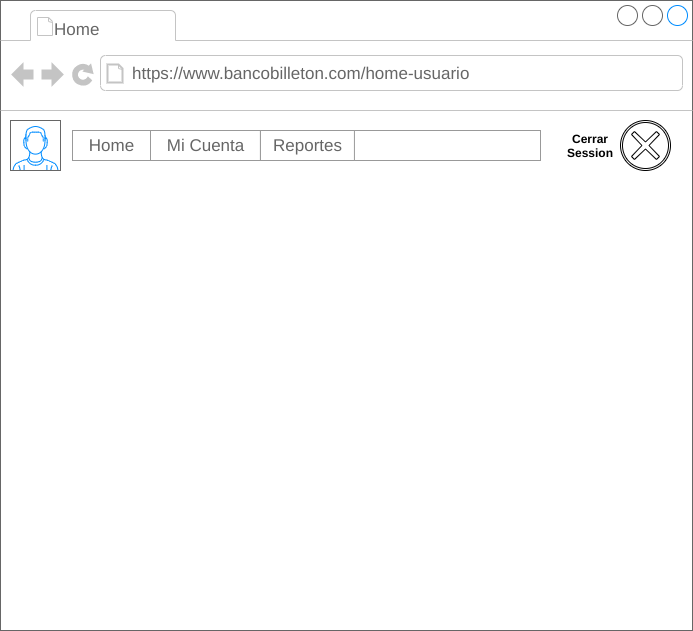

The diagram above was exported from draw.io. Its source (the exported page's mxGraphModel, read from the mxfile embedded in the PNG):
<mxGraphModel dx="1102" dy="426" grid="1" gridSize="10" guides="1" tooltips="1" connect="1" arrows="1" fold="1" page="1" pageScale="1" pageWidth="827" pageHeight="1169" math="0" shadow="0">
  <root>
    <mxCell id="VhMW5zqH3-2L6XTquF_t-0" />
    <mxCell id="VhMW5zqH3-2L6XTquF_t-1" parent="VhMW5zqH3-2L6XTquF_t-0" />
    <mxCell id="cz0rVSsATu6JSTQNMOIr-0" value="" style="strokeWidth=1;shadow=0;dashed=0;align=center;html=1;shape=mxgraph.mockup.containers.browserWindow;rSize=0;strokeColor=#666666;strokeColor2=#008cff;strokeColor3=#c4c4c4;mainText=,;recursiveResize=0;" parent="VhMW5zqH3-2L6XTquF_t-1" vertex="1">
      <mxGeometry x="90" y="140" width="692" height="630" as="geometry" />
    </mxCell>
    <mxCell id="cz0rVSsATu6JSTQNMOIr-1" value="Home" style="strokeWidth=1;shadow=0;dashed=0;align=center;html=1;shape=mxgraph.mockup.containers.anchor;fontSize=17;fontColor=#666666;align=left;" parent="cz0rVSsATu6JSTQNMOIr-0" vertex="1">
      <mxGeometry x="52" y="20" width="118" height="18" as="geometry" />
    </mxCell>
    <mxCell id="cz0rVSsATu6JSTQNMOIr-2" value="https://www.bancobilleton.com/home-usuario" style="strokeWidth=1;shadow=0;dashed=0;align=center;html=1;shape=mxgraph.mockup.containers.anchor;rSize=0;fontSize=17;fontColor=#666666;align=left;" parent="cz0rVSsATu6JSTQNMOIr-0" vertex="1">
      <mxGeometry x="130" y="60" width="250" height="26" as="geometry" />
    </mxCell>
    <mxCell id="cz0rVSsATu6JSTQNMOIr-19" value="" style="verticalLabelPosition=bottom;shadow=0;dashed=0;align=center;html=1;verticalAlign=top;strokeWidth=1;shape=mxgraph.mockup.containers.userMale;strokeColor=#666666;strokeColor2=#008cff;" parent="cz0rVSsATu6JSTQNMOIr-0" vertex="1">
      <mxGeometry x="10" y="120" width="50" height="50" as="geometry" />
    </mxCell>
    <mxCell id="cz0rVSsATu6JSTQNMOIr-21" value="" style="strokeWidth=1;shadow=0;dashed=0;align=center;html=1;shape=mxgraph.mockup.forms.rrect;rSize=0;strokeColor=#999999;" parent="cz0rVSsATu6JSTQNMOIr-0" vertex="1">
      <mxGeometry x="72" y="130" width="468" height="30" as="geometry" />
    </mxCell>
    <mxCell id="cz0rVSsATu6JSTQNMOIr-22" value="Home" style="strokeColor=inherit;fillColor=inherit;gradientColor=inherit;strokeWidth=1;shadow=0;dashed=0;align=center;html=1;shape=mxgraph.mockup.forms.rrect;rSize=0;fontSize=17;fontColor=#666666;" parent="cz0rVSsATu6JSTQNMOIr-21" vertex="1">
      <mxGeometry width="78.00000000000001" height="30" as="geometry" />
    </mxCell>
    <mxCell id="cz0rVSsATu6JSTQNMOIr-23" value="Mi Cuenta" style="strokeColor=inherit;fillColor=inherit;gradientColor=inherit;strokeWidth=1;shadow=0;dashed=0;align=center;html=1;shape=mxgraph.mockup.forms.rrect;rSize=0;fontSize=17;fontColor=#666666;" parent="cz0rVSsATu6JSTQNMOIr-21" vertex="1">
      <mxGeometry x="78.00000000000001" width="109.95180722891565" height="30" as="geometry" />
    </mxCell>
    <mxCell id="cz0rVSsATu6JSTQNMOIr-24" value="Reportes" style="strokeColor=inherit;fillColor=inherit;gradientColor=inherit;strokeWidth=1;shadow=0;dashed=0;align=center;html=1;shape=mxgraph.mockup.forms.rrect;rSize=0;fontSize=17;fontColor=#666666;" parent="cz0rVSsATu6JSTQNMOIr-21" vertex="1">
      <mxGeometry x="187.95180722891567" width="93.97590361445783" height="30" as="geometry" />
    </mxCell>
    <mxCell id="cz0rVSsATu6JSTQNMOIr-30" value="" style="shape=mxgraph.bpmn.shape;html=1;verticalLabelPosition=bottom;labelBackgroundColor=#ffffff;verticalAlign=top;align=center;perimeter=ellipsePerimeter;outlineConnect=0;outline=boundInt;symbol=cancel;" parent="cz0rVSsATu6JSTQNMOIr-0" vertex="1">
      <mxGeometry x="620" y="120" width="50" height="50" as="geometry" />
    </mxCell>
    <mxCell id="cz0rVSsATu6JSTQNMOIr-31" value="Cerrar&#10;Session" style="text;align=center;fontStyle=1;verticalAlign=middle;spacingLeft=3;spacingRight=3;strokeColor=none;rotatable=0;points=[[0,0.5],[1,0.5]];portConstraint=eastwest;" parent="cz0rVSsATu6JSTQNMOIr-0" vertex="1">
      <mxGeometry x="560" y="132" width="60" height="26" as="geometry" />
    </mxCell>
  </root>
</mxGraphModel>